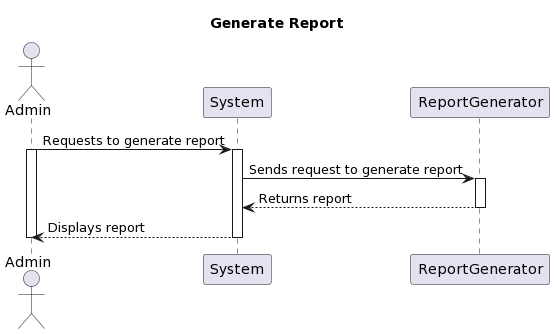

The diagram above was rendered by PlantUML. Its source (embedded in the PNG):
@startuml
Title Generate Report
Actor Admin
participant System
participant ReportGenerator

Admin -> System: Requests to generate report
activate Admin
activate System
System -> ReportGenerator: Sends request to generate report
activate ReportGenerator
ReportGenerator --> System: Returns report
deactivate ReportGenerator
System --> Admin: Displays report
deactivate Admin
deactivate System
@enduml